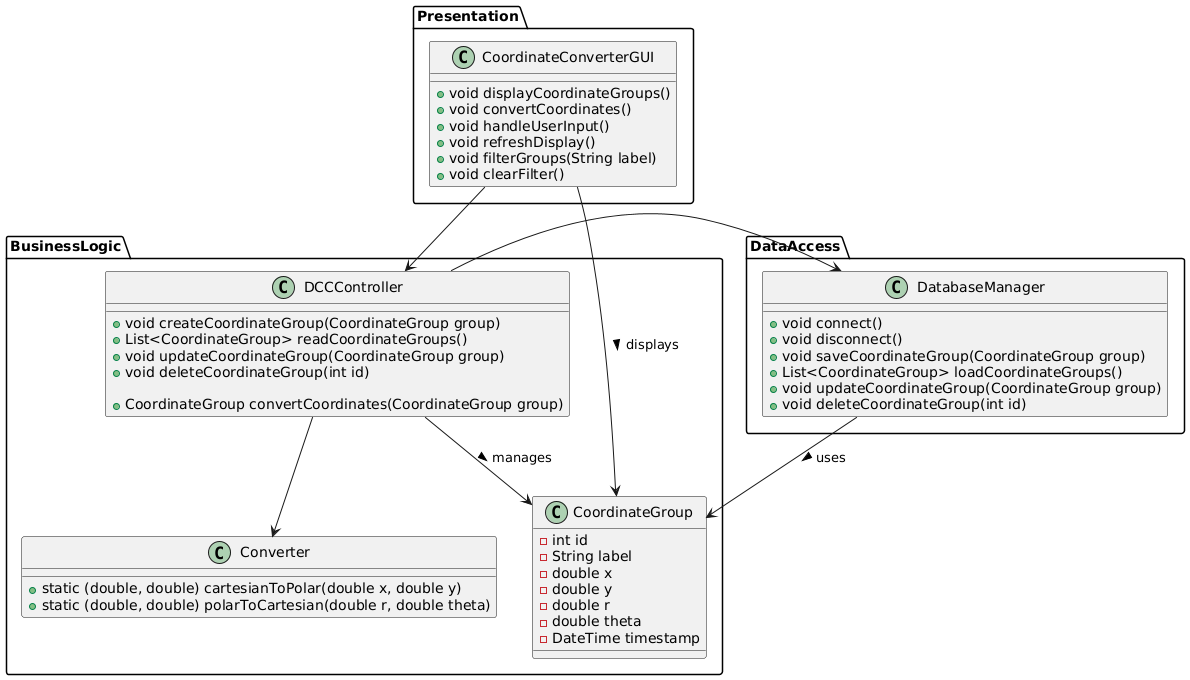

The diagram above was rendered by PlantUML. Its source (embedded in the PNG):
@startuml DCC_Class_Diagram

' Presentation Layer (GUI)
package "Presentation" {
    class CoordinateConverterGUI {
        + void displayCoordinateGroups()
        + void convertCoordinates()
        + void handleUserInput()
        + void refreshDisplay()
        + void filterGroups(String label)
        + void clearFilter()
    }
}

' Business Logic Layer
package "BusinessLogic" {
    class CoordinateGroup {
        - int id
        - String label
        - double x
        - double y
        - double r
        - double theta
        - DateTime timestamp
    }

    class Converter {
        + static (double, double) cartesianToPolar(double x, double y)
        + static (double, double) polarToCartesian(double r, double theta)
    }

    class DCCController {
        + void createCoordinateGroup(CoordinateGroup group)
        + List<CoordinateGroup> readCoordinateGroups()
        + void updateCoordinateGroup(CoordinateGroup group)
        + void deleteCoordinateGroup(int id)
        
        + CoordinateGroup convertCoordinates(CoordinateGroup group)
    }
}

' Data Access Layer
package "DataAccess" {
    class DatabaseManager {
        + void connect()
        + void disconnect()
        + void saveCoordinateGroup(CoordinateGroup group)
        + List<CoordinateGroup> loadCoordinateGroups()
        + void updateCoordinateGroup(CoordinateGroup group)
        + void deleteCoordinateGroup(int id)
    }
}

' Associations
CoordinateConverterGUI --> DCCController
DCCController --> Converter
DCCController --> DatabaseManager

DatabaseManager --> CoordinateGroup : uses >
DCCController --> CoordinateGroup : manages >
CoordinateConverterGUI --> CoordinateGroup : displays >

@enduml